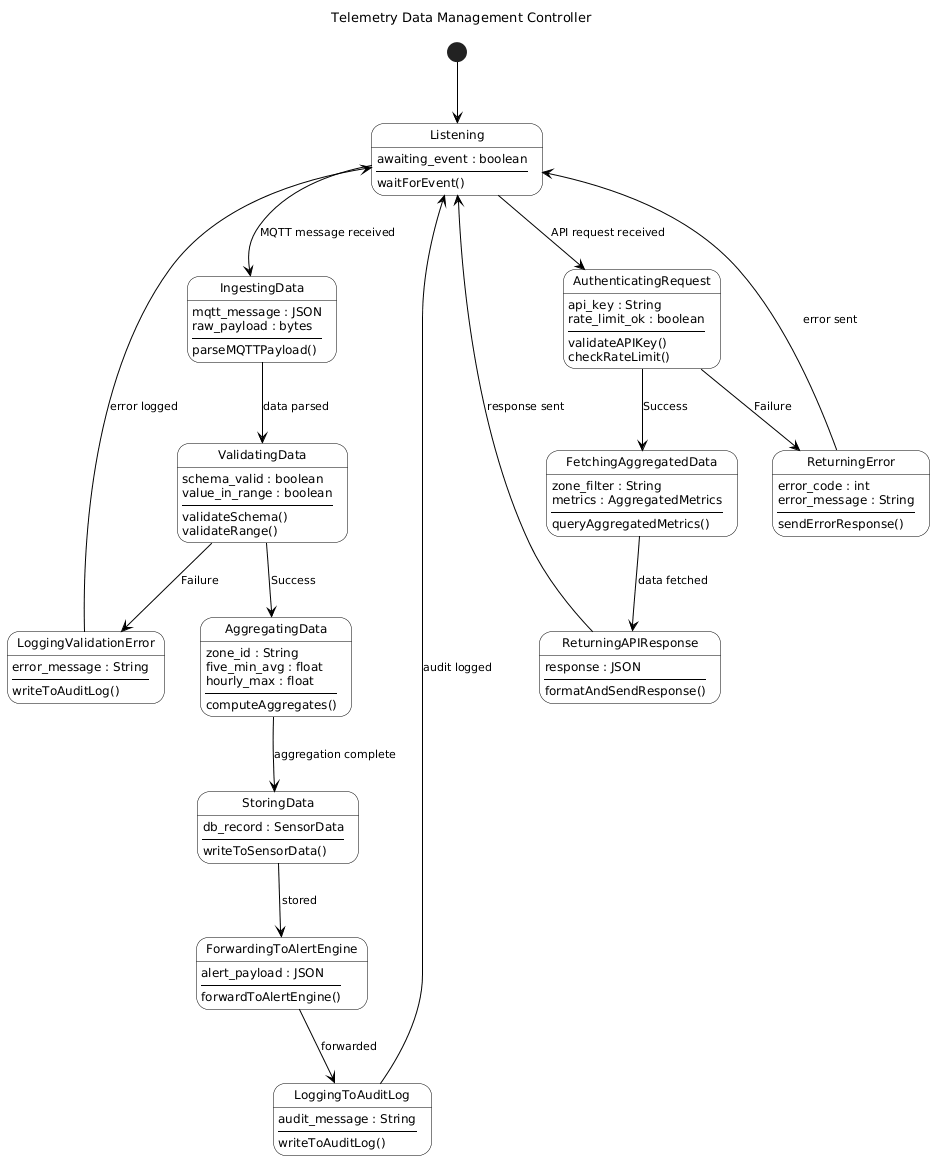

The diagram above was rendered by PlantUML. Its source (embedded in the PNG):
@startuml
skinparam state {
  BackgroundColor white
  BorderColor black
  ArrowColor black
  FontName Arial
  FontSize 12
}
skinparam shadowing false
skinparam ArrowFontSize 11
skinparam TitleFontSize 13
skinparam TitleFontStyle plain

title Telemetry Data Management Controller

[*] --> Listening

Listening : awaiting_event : boolean
Listening : ----
Listening : waitForEvent()

IngestingData : mqtt_message : JSON
IngestingData : raw_payload : bytes
IngestingData : ----
IngestingData : parseMQTTPayload()

ValidatingData : schema_valid : boolean
ValidatingData : value_in_range : boolean
ValidatingData : ----
ValidatingData : validateSchema()
ValidatingData : validateRange()

AggregatingData : zone_id : String
AggregatingData : five_min_avg : float
AggregatingData : hourly_max : float
AggregatingData : ----
AggregatingData : computeAggregates()

StoringData : db_record : SensorData
StoringData : ----
StoringData : writeToSensorData()

ForwardingToAlertEngine : alert_payload : JSON
ForwardingToAlertEngine : ----
ForwardingToAlertEngine : forwardToAlertEngine()

LoggingToAuditLog : audit_message : String
LoggingToAuditLog : ----
LoggingToAuditLog : writeToAuditLog()

LoggingValidationError : error_message : String
LoggingValidationError : ----
LoggingValidationError : writeToAuditLog()

AuthenticatingRequest : api_key : String
AuthenticatingRequest : rate_limit_ok : boolean
AuthenticatingRequest : ----
AuthenticatingRequest : validateAPIKey()
AuthenticatingRequest : checkRateLimit()

FetchingAggregatedData : zone_filter : String
FetchingAggregatedData : metrics : AggregatedMetrics
FetchingAggregatedData : ----
FetchingAggregatedData : queryAggregatedMetrics()

ReturningAPIResponse : response : JSON
ReturningAPIResponse : ----
ReturningAPIResponse : formatAndSendResponse()

ReturningError : error_code : int
ReturningError : error_message : String
ReturningError : ----
ReturningError : sendErrorResponse()

Listening --> IngestingData            : MQTT message received
Listening --> AuthenticatingRequest    : API request received

IngestingData --> ValidatingData       : data parsed

ValidatingData --> AggregatingData        : Success
ValidatingData --> LoggingValidationError : Failure

AggregatingData --> StoringData               : aggregation complete
StoringData --> ForwardingToAlertEngine        : stored
ForwardingToAlertEngine --> LoggingToAuditLog  : forwarded
LoggingToAuditLog --> Listening               : audit logged
LoggingValidationError --> Listening          : error logged

AuthenticatingRequest --> FetchingAggregatedData : Success
AuthenticatingRequest --> ReturningError          : Failure

FetchingAggregatedData --> ReturningAPIResponse   : data fetched
ReturningAPIResponse --> Listening                : response sent
ReturningError --> Listening                      : error sent
@enduml